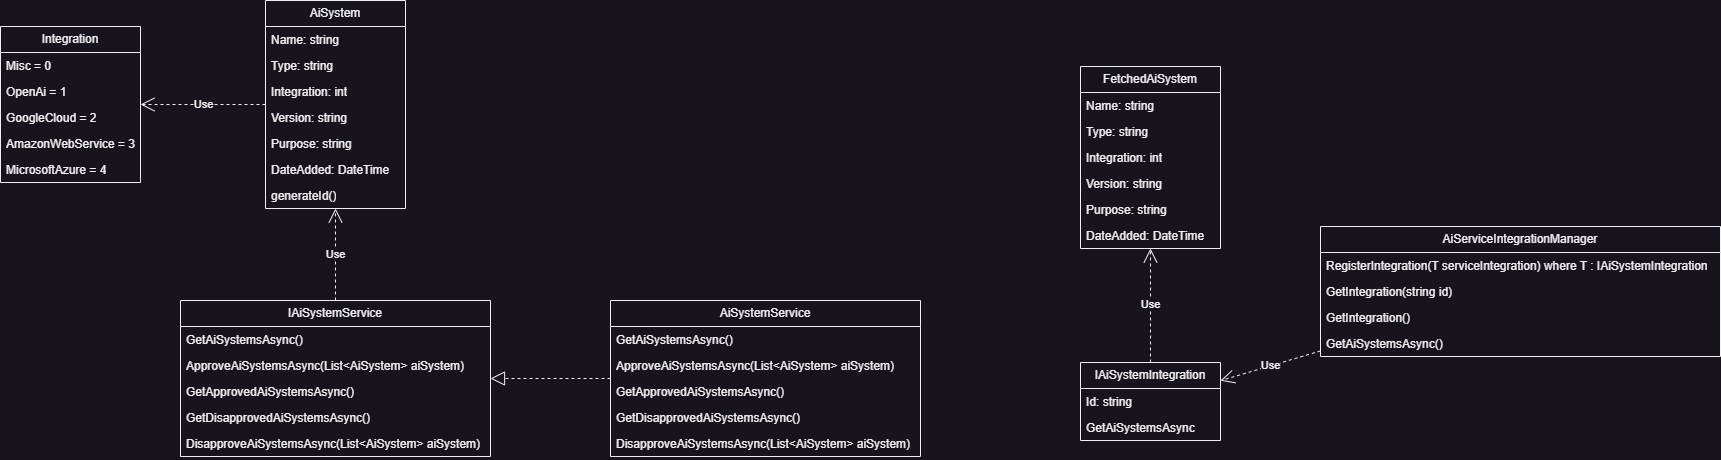

The diagram above was exported from draw.io. Its source (the exported page's mxGraphModel, read from the mxfile embedded in the PNG):
<mxGraphModel dx="2867" dy="992" grid="1" gridSize="10" guides="1" tooltips="1" connect="1" arrows="1" fold="1" page="1" pageScale="1" pageWidth="827" pageHeight="1169" math="0" shadow="0">
  <root>
    <mxCell id="0" />
    <mxCell id="1" parent="0" />
    <mxCell id="VwBiQ840SNFs7_mAfwVx-1" value="AiSystem" style="swimlane;fontStyle=0;childLayout=stackLayout;horizontal=1;startSize=26;fillColor=none;horizontalStack=0;resizeParent=1;resizeParentMax=0;resizeLast=0;collapsible=1;marginBottom=0;whiteSpace=wrap;html=1;" vertex="1" parent="1">
      <mxGeometry x="45" y="30" width="140" height="208" as="geometry" />
    </mxCell>
    <mxCell id="VwBiQ840SNFs7_mAfwVx-2" value="Name: string" style="text;strokeColor=none;fillColor=none;align=left;verticalAlign=top;spacingLeft=4;spacingRight=4;overflow=hidden;rotatable=0;points=[[0,0.5],[1,0.5]];portConstraint=eastwest;whiteSpace=wrap;html=1;" vertex="1" parent="VwBiQ840SNFs7_mAfwVx-1">
      <mxGeometry y="26" width="140" height="26" as="geometry" />
    </mxCell>
    <mxCell id="VwBiQ840SNFs7_mAfwVx-3" value="Type: string" style="text;strokeColor=none;fillColor=none;align=left;verticalAlign=top;spacingLeft=4;spacingRight=4;overflow=hidden;rotatable=0;points=[[0,0.5],[1,0.5]];portConstraint=eastwest;whiteSpace=wrap;html=1;" vertex="1" parent="VwBiQ840SNFs7_mAfwVx-1">
      <mxGeometry y="52" width="140" height="26" as="geometry" />
    </mxCell>
    <mxCell id="VwBiQ840SNFs7_mAfwVx-27" value="Integration: int" style="text;strokeColor=none;fillColor=none;align=left;verticalAlign=top;spacingLeft=4;spacingRight=4;overflow=hidden;rotatable=0;points=[[0,0.5],[1,0.5]];portConstraint=eastwest;whiteSpace=wrap;html=1;" vertex="1" parent="VwBiQ840SNFs7_mAfwVx-1">
      <mxGeometry y="78" width="140" height="26" as="geometry" />
    </mxCell>
    <mxCell id="VwBiQ840SNFs7_mAfwVx-29" value="Version: string" style="text;strokeColor=none;fillColor=none;align=left;verticalAlign=top;spacingLeft=4;spacingRight=4;overflow=hidden;rotatable=0;points=[[0,0.5],[1,0.5]];portConstraint=eastwest;whiteSpace=wrap;html=1;" vertex="1" parent="VwBiQ840SNFs7_mAfwVx-1">
      <mxGeometry y="104" width="140" height="26" as="geometry" />
    </mxCell>
    <mxCell id="VwBiQ840SNFs7_mAfwVx-28" value="Purpose: string" style="text;strokeColor=none;fillColor=none;align=left;verticalAlign=top;spacingLeft=4;spacingRight=4;overflow=hidden;rotatable=0;points=[[0,0.5],[1,0.5]];portConstraint=eastwest;whiteSpace=wrap;html=1;" vertex="1" parent="VwBiQ840SNFs7_mAfwVx-1">
      <mxGeometry y="130" width="140" height="26" as="geometry" />
    </mxCell>
    <mxCell id="VwBiQ840SNFs7_mAfwVx-26" value="DateAdded: DateTime" style="text;strokeColor=none;fillColor=none;align=left;verticalAlign=top;spacingLeft=4;spacingRight=4;overflow=hidden;rotatable=0;points=[[0,0.5],[1,0.5]];portConstraint=eastwest;whiteSpace=wrap;html=1;" vertex="1" parent="VwBiQ840SNFs7_mAfwVx-1">
      <mxGeometry y="156" width="140" height="26" as="geometry" />
    </mxCell>
    <mxCell id="VwBiQ840SNFs7_mAfwVx-4" value="generateId()" style="text;strokeColor=none;fillColor=none;align=left;verticalAlign=top;spacingLeft=4;spacingRight=4;overflow=hidden;rotatable=0;points=[[0,0.5],[1,0.5]];portConstraint=eastwest;whiteSpace=wrap;html=1;" vertex="1" parent="VwBiQ840SNFs7_mAfwVx-1">
      <mxGeometry y="182" width="140" height="26" as="geometry" />
    </mxCell>
    <mxCell id="VwBiQ840SNFs7_mAfwVx-5" value="Integration" style="swimlane;fontStyle=0;childLayout=stackLayout;horizontal=1;startSize=26;fillColor=none;horizontalStack=0;resizeParent=1;resizeParentMax=0;resizeLast=0;collapsible=1;marginBottom=0;whiteSpace=wrap;html=1;" vertex="1" parent="1">
      <mxGeometry x="-220" y="56" width="140" height="156" as="geometry" />
    </mxCell>
    <mxCell id="VwBiQ840SNFs7_mAfwVx-6" value="Misc = 0" style="text;strokeColor=none;fillColor=none;align=left;verticalAlign=top;spacingLeft=4;spacingRight=4;overflow=hidden;rotatable=0;points=[[0,0.5],[1,0.5]];portConstraint=eastwest;whiteSpace=wrap;html=1;" vertex="1" parent="VwBiQ840SNFs7_mAfwVx-5">
      <mxGeometry y="26" width="140" height="26" as="geometry" />
    </mxCell>
    <mxCell id="VwBiQ840SNFs7_mAfwVx-7" value="OpenAi = 1" style="text;strokeColor=none;fillColor=none;align=left;verticalAlign=top;spacingLeft=4;spacingRight=4;overflow=hidden;rotatable=0;points=[[0,0.5],[1,0.5]];portConstraint=eastwest;whiteSpace=wrap;html=1;" vertex="1" parent="VwBiQ840SNFs7_mAfwVx-5">
      <mxGeometry y="52" width="140" height="26" as="geometry" />
    </mxCell>
    <mxCell id="VwBiQ840SNFs7_mAfwVx-25" value="GoogleCloud = 2" style="text;strokeColor=none;fillColor=none;align=left;verticalAlign=top;spacingLeft=4;spacingRight=4;overflow=hidden;rotatable=0;points=[[0,0.5],[1,0.5]];portConstraint=eastwest;whiteSpace=wrap;html=1;" vertex="1" parent="VwBiQ840SNFs7_mAfwVx-5">
      <mxGeometry y="78" width="140" height="26" as="geometry" />
    </mxCell>
    <mxCell id="VwBiQ840SNFs7_mAfwVx-24" value="AmazonWebService = 3" style="text;strokeColor=none;fillColor=none;align=left;verticalAlign=top;spacingLeft=4;spacingRight=4;overflow=hidden;rotatable=0;points=[[0,0.5],[1,0.5]];portConstraint=eastwest;whiteSpace=wrap;html=1;" vertex="1" parent="VwBiQ840SNFs7_mAfwVx-5">
      <mxGeometry y="104" width="140" height="26" as="geometry" />
    </mxCell>
    <mxCell id="VwBiQ840SNFs7_mAfwVx-8" value="MicrosoftAzure = 4" style="text;strokeColor=none;fillColor=none;align=left;verticalAlign=top;spacingLeft=4;spacingRight=4;overflow=hidden;rotatable=0;points=[[0,0.5],[1,0.5]];portConstraint=eastwest;whiteSpace=wrap;html=1;" vertex="1" parent="VwBiQ840SNFs7_mAfwVx-5">
      <mxGeometry y="130" width="140" height="26" as="geometry" />
    </mxCell>
    <mxCell id="VwBiQ840SNFs7_mAfwVx-9" value="IAiSystemService" style="swimlane;fontStyle=0;childLayout=stackLayout;horizontal=1;startSize=26;fillColor=none;horizontalStack=0;resizeParent=1;resizeParentMax=0;resizeLast=0;collapsible=1;marginBottom=0;whiteSpace=wrap;html=1;" vertex="1" parent="1">
      <mxGeometry x="-40" y="330" width="310" height="156" as="geometry" />
    </mxCell>
    <mxCell id="VwBiQ840SNFs7_mAfwVx-10" value="GetAiSystemsAsync()" style="text;strokeColor=none;fillColor=none;align=left;verticalAlign=top;spacingLeft=4;spacingRight=4;overflow=hidden;rotatable=0;points=[[0,0.5],[1,0.5]];portConstraint=eastwest;whiteSpace=wrap;html=1;" vertex="1" parent="VwBiQ840SNFs7_mAfwVx-9">
      <mxGeometry y="26" width="310" height="26" as="geometry" />
    </mxCell>
    <mxCell id="VwBiQ840SNFs7_mAfwVx-11" value="ApproveAiSystemsAsync(List&amp;lt;AiSystem&amp;gt; aiSystem)" style="text;strokeColor=none;fillColor=none;align=left;verticalAlign=top;spacingLeft=4;spacingRight=4;overflow=hidden;rotatable=0;points=[[0,0.5],[1,0.5]];portConstraint=eastwest;whiteSpace=wrap;html=1;" vertex="1" parent="VwBiQ840SNFs7_mAfwVx-9">
      <mxGeometry y="52" width="310" height="26" as="geometry" />
    </mxCell>
    <mxCell id="VwBiQ840SNFs7_mAfwVx-12" value="GetApprovedAiSystemsAsync()" style="text;strokeColor=none;fillColor=none;align=left;verticalAlign=top;spacingLeft=4;spacingRight=4;overflow=hidden;rotatable=0;points=[[0,0.5],[1,0.5]];portConstraint=eastwest;whiteSpace=wrap;html=1;" vertex="1" parent="VwBiQ840SNFs7_mAfwVx-9">
      <mxGeometry y="78" width="310" height="26" as="geometry" />
    </mxCell>
    <mxCell id="VwBiQ840SNFs7_mAfwVx-17" value="GetDisapprovedAiSystemsAsync()" style="text;strokeColor=none;fillColor=none;align=left;verticalAlign=top;spacingLeft=4;spacingRight=4;overflow=hidden;rotatable=0;points=[[0,0.5],[1,0.5]];portConstraint=eastwest;whiteSpace=wrap;html=1;" vertex="1" parent="VwBiQ840SNFs7_mAfwVx-9">
      <mxGeometry y="104" width="310" height="26" as="geometry" />
    </mxCell>
    <mxCell id="VwBiQ840SNFs7_mAfwVx-18" value="DisapproveAiSystemsAsync(List&amp;lt;AiSystem&amp;gt; aiSystem)" style="text;strokeColor=none;fillColor=none;align=left;verticalAlign=top;spacingLeft=4;spacingRight=4;overflow=hidden;rotatable=0;points=[[0,0.5],[1,0.5]];portConstraint=eastwest;whiteSpace=wrap;html=1;" vertex="1" parent="VwBiQ840SNFs7_mAfwVx-9">
      <mxGeometry y="130" width="310" height="26" as="geometry" />
    </mxCell>
    <mxCell id="VwBiQ840SNFs7_mAfwVx-13" value="AiSystemService" style="swimlane;fontStyle=0;childLayout=stackLayout;horizontal=1;startSize=26;fillColor=none;horizontalStack=0;resizeParent=1;resizeParentMax=0;resizeLast=0;collapsible=1;marginBottom=0;whiteSpace=wrap;html=1;" vertex="1" parent="1">
      <mxGeometry x="390" y="330" width="310" height="156" as="geometry" />
    </mxCell>
    <mxCell id="VwBiQ840SNFs7_mAfwVx-19" value="GetAiSystemsAsync()" style="text;strokeColor=none;fillColor=none;align=left;verticalAlign=top;spacingLeft=4;spacingRight=4;overflow=hidden;rotatable=0;points=[[0,0.5],[1,0.5]];portConstraint=eastwest;whiteSpace=wrap;html=1;" vertex="1" parent="VwBiQ840SNFs7_mAfwVx-13">
      <mxGeometry y="26" width="310" height="26" as="geometry" />
    </mxCell>
    <mxCell id="VwBiQ840SNFs7_mAfwVx-20" value="ApproveAiSystemsAsync(List&amp;lt;AiSystem&amp;gt; aiSystem)" style="text;strokeColor=none;fillColor=none;align=left;verticalAlign=top;spacingLeft=4;spacingRight=4;overflow=hidden;rotatable=0;points=[[0,0.5],[1,0.5]];portConstraint=eastwest;whiteSpace=wrap;html=1;" vertex="1" parent="VwBiQ840SNFs7_mAfwVx-13">
      <mxGeometry y="52" width="310" height="26" as="geometry" />
    </mxCell>
    <mxCell id="VwBiQ840SNFs7_mAfwVx-21" value="GetApprovedAiSystemsAsync()" style="text;strokeColor=none;fillColor=none;align=left;verticalAlign=top;spacingLeft=4;spacingRight=4;overflow=hidden;rotatable=0;points=[[0,0.5],[1,0.5]];portConstraint=eastwest;whiteSpace=wrap;html=1;" vertex="1" parent="VwBiQ840SNFs7_mAfwVx-13">
      <mxGeometry y="78" width="310" height="26" as="geometry" />
    </mxCell>
    <mxCell id="VwBiQ840SNFs7_mAfwVx-22" value="GetDisapprovedAiSystemsAsync()" style="text;strokeColor=none;fillColor=none;align=left;verticalAlign=top;spacingLeft=4;spacingRight=4;overflow=hidden;rotatable=0;points=[[0,0.5],[1,0.5]];portConstraint=eastwest;whiteSpace=wrap;html=1;" vertex="1" parent="VwBiQ840SNFs7_mAfwVx-13">
      <mxGeometry y="104" width="310" height="26" as="geometry" />
    </mxCell>
    <mxCell id="VwBiQ840SNFs7_mAfwVx-23" value="DisapproveAiSystemsAsync(List&amp;lt;AiSystem&amp;gt; aiSystem)" style="text;strokeColor=none;fillColor=none;align=left;verticalAlign=top;spacingLeft=4;spacingRight=4;overflow=hidden;rotatable=0;points=[[0,0.5],[1,0.5]];portConstraint=eastwest;whiteSpace=wrap;html=1;" vertex="1" parent="VwBiQ840SNFs7_mAfwVx-13">
      <mxGeometry y="130" width="310" height="26" as="geometry" />
    </mxCell>
    <mxCell id="VwBiQ840SNFs7_mAfwVx-32" value="" style="endArrow=block;dashed=1;endFill=0;endSize=12;html=1;rounded=0;" edge="1" parent="1" source="VwBiQ840SNFs7_mAfwVx-13" target="VwBiQ840SNFs7_mAfwVx-9">
      <mxGeometry width="160" relative="1" as="geometry">
        <mxPoint x="260" y="560" as="sourcePoint" />
        <mxPoint x="420" y="560" as="targetPoint" />
      </mxGeometry>
    </mxCell>
    <mxCell id="VwBiQ840SNFs7_mAfwVx-33" value="Use" style="endArrow=open;endSize=12;dashed=1;html=1;rounded=0;" edge="1" parent="1" source="VwBiQ840SNFs7_mAfwVx-9" target="VwBiQ840SNFs7_mAfwVx-1">
      <mxGeometry width="160" relative="1" as="geometry">
        <mxPoint x="270" y="220" as="sourcePoint" />
        <mxPoint x="430" y="220" as="targetPoint" />
      </mxGeometry>
    </mxCell>
    <mxCell id="VwBiQ840SNFs7_mAfwVx-34" value="Use" style="endArrow=open;endSize=12;dashed=1;html=1;rounded=0;" edge="1" parent="1" source="VwBiQ840SNFs7_mAfwVx-1" target="VwBiQ840SNFs7_mAfwVx-5">
      <mxGeometry width="160" relative="1" as="geometry">
        <mxPoint x="270" y="110" as="sourcePoint" />
        <mxPoint x="430" y="110" as="targetPoint" />
      </mxGeometry>
    </mxCell>
    <mxCell id="VwBiQ840SNFs7_mAfwVx-35" value="FetchedAiSystem" style="swimlane;fontStyle=0;childLayout=stackLayout;horizontal=1;startSize=26;fillColor=none;horizontalStack=0;resizeParent=1;resizeParentMax=0;resizeLast=0;collapsible=1;marginBottom=0;whiteSpace=wrap;html=1;" vertex="1" parent="1">
      <mxGeometry x="860" y="96" width="140" height="182" as="geometry" />
    </mxCell>
    <mxCell id="VwBiQ840SNFs7_mAfwVx-47" value="Name: string" style="text;strokeColor=none;fillColor=none;align=left;verticalAlign=top;spacingLeft=4;spacingRight=4;overflow=hidden;rotatable=0;points=[[0,0.5],[1,0.5]];portConstraint=eastwest;whiteSpace=wrap;html=1;" vertex="1" parent="VwBiQ840SNFs7_mAfwVx-35">
      <mxGeometry y="26" width="140" height="26" as="geometry" />
    </mxCell>
    <mxCell id="VwBiQ840SNFs7_mAfwVx-48" value="Type: string" style="text;strokeColor=none;fillColor=none;align=left;verticalAlign=top;spacingLeft=4;spacingRight=4;overflow=hidden;rotatable=0;points=[[0,0.5],[1,0.5]];portConstraint=eastwest;whiteSpace=wrap;html=1;" vertex="1" parent="VwBiQ840SNFs7_mAfwVx-35">
      <mxGeometry y="52" width="140" height="26" as="geometry" />
    </mxCell>
    <mxCell id="VwBiQ840SNFs7_mAfwVx-49" value="Integration: int" style="text;strokeColor=none;fillColor=none;align=left;verticalAlign=top;spacingLeft=4;spacingRight=4;overflow=hidden;rotatable=0;points=[[0,0.5],[1,0.5]];portConstraint=eastwest;whiteSpace=wrap;html=1;" vertex="1" parent="VwBiQ840SNFs7_mAfwVx-35">
      <mxGeometry y="78" width="140" height="26" as="geometry" />
    </mxCell>
    <mxCell id="VwBiQ840SNFs7_mAfwVx-50" value="Version: string" style="text;strokeColor=none;fillColor=none;align=left;verticalAlign=top;spacingLeft=4;spacingRight=4;overflow=hidden;rotatable=0;points=[[0,0.5],[1,0.5]];portConstraint=eastwest;whiteSpace=wrap;html=1;" vertex="1" parent="VwBiQ840SNFs7_mAfwVx-35">
      <mxGeometry y="104" width="140" height="26" as="geometry" />
    </mxCell>
    <mxCell id="VwBiQ840SNFs7_mAfwVx-51" value="Purpose: string" style="text;strokeColor=none;fillColor=none;align=left;verticalAlign=top;spacingLeft=4;spacingRight=4;overflow=hidden;rotatable=0;points=[[0,0.5],[1,0.5]];portConstraint=eastwest;whiteSpace=wrap;html=1;" vertex="1" parent="VwBiQ840SNFs7_mAfwVx-35">
      <mxGeometry y="130" width="140" height="26" as="geometry" />
    </mxCell>
    <mxCell id="VwBiQ840SNFs7_mAfwVx-52" value="DateAdded: DateTime" style="text;strokeColor=none;fillColor=none;align=left;verticalAlign=top;spacingLeft=4;spacingRight=4;overflow=hidden;rotatable=0;points=[[0,0.5],[1,0.5]];portConstraint=eastwest;whiteSpace=wrap;html=1;" vertex="1" parent="VwBiQ840SNFs7_mAfwVx-35">
      <mxGeometry y="156" width="140" height="26" as="geometry" />
    </mxCell>
    <mxCell id="VwBiQ840SNFs7_mAfwVx-39" value="IAiSystemIntegration" style="swimlane;fontStyle=0;childLayout=stackLayout;horizontal=1;startSize=26;fillColor=none;horizontalStack=0;resizeParent=1;resizeParentMax=0;resizeLast=0;collapsible=1;marginBottom=0;whiteSpace=wrap;html=1;" vertex="1" parent="1">
      <mxGeometry x="860" y="392" width="140" height="78" as="geometry" />
    </mxCell>
    <mxCell id="VwBiQ840SNFs7_mAfwVx-40" value="Id: string" style="text;strokeColor=none;fillColor=none;align=left;verticalAlign=top;spacingLeft=4;spacingRight=4;overflow=hidden;rotatable=0;points=[[0,0.5],[1,0.5]];portConstraint=eastwest;whiteSpace=wrap;html=1;" vertex="1" parent="VwBiQ840SNFs7_mAfwVx-39">
      <mxGeometry y="26" width="140" height="26" as="geometry" />
    </mxCell>
    <mxCell id="VwBiQ840SNFs7_mAfwVx-41" value="GetAiSystemsAsync" style="text;strokeColor=none;fillColor=none;align=left;verticalAlign=top;spacingLeft=4;spacingRight=4;overflow=hidden;rotatable=0;points=[[0,0.5],[1,0.5]];portConstraint=eastwest;whiteSpace=wrap;html=1;" vertex="1" parent="VwBiQ840SNFs7_mAfwVx-39">
      <mxGeometry y="52" width="140" height="26" as="geometry" />
    </mxCell>
    <mxCell id="VwBiQ840SNFs7_mAfwVx-43" value="AiServiceIntegrationManager" style="swimlane;fontStyle=0;childLayout=stackLayout;horizontal=1;startSize=26;fillColor=none;horizontalStack=0;resizeParent=1;resizeParentMax=0;resizeLast=0;collapsible=1;marginBottom=0;whiteSpace=wrap;html=1;" vertex="1" parent="1">
      <mxGeometry x="1100" y="256" width="400" height="130" as="geometry" />
    </mxCell>
    <mxCell id="VwBiQ840SNFs7_mAfwVx-44" value="RegisterIntegration(T serviceIntegration) where T : IAiSystemIntegration" style="text;strokeColor=none;fillColor=none;align=left;verticalAlign=top;spacingLeft=4;spacingRight=4;overflow=hidden;rotatable=0;points=[[0,0.5],[1,0.5]];portConstraint=eastwest;whiteSpace=wrap;html=1;" vertex="1" parent="VwBiQ840SNFs7_mAfwVx-43">
      <mxGeometry y="26" width="400" height="26" as="geometry" />
    </mxCell>
    <mxCell id="VwBiQ840SNFs7_mAfwVx-45" value="GetIntegration(string id)" style="text;strokeColor=none;fillColor=none;align=left;verticalAlign=top;spacingLeft=4;spacingRight=4;overflow=hidden;rotatable=0;points=[[0,0.5],[1,0.5]];portConstraint=eastwest;whiteSpace=wrap;html=1;" vertex="1" parent="VwBiQ840SNFs7_mAfwVx-43">
      <mxGeometry y="52" width="400" height="26" as="geometry" />
    </mxCell>
    <mxCell id="VwBiQ840SNFs7_mAfwVx-46" value="GetIntegration()" style="text;strokeColor=none;fillColor=none;align=left;verticalAlign=top;spacingLeft=4;spacingRight=4;overflow=hidden;rotatable=0;points=[[0,0.5],[1,0.5]];portConstraint=eastwest;whiteSpace=wrap;html=1;" vertex="1" parent="VwBiQ840SNFs7_mAfwVx-43">
      <mxGeometry y="78" width="400" height="26" as="geometry" />
    </mxCell>
    <mxCell id="VwBiQ840SNFs7_mAfwVx-53" value="GetAiSystemsAsync()" style="text;strokeColor=none;fillColor=none;align=left;verticalAlign=top;spacingLeft=4;spacingRight=4;overflow=hidden;rotatable=0;points=[[0,0.5],[1,0.5]];portConstraint=eastwest;whiteSpace=wrap;html=1;" vertex="1" parent="VwBiQ840SNFs7_mAfwVx-43">
      <mxGeometry y="104" width="400" height="26" as="geometry" />
    </mxCell>
    <mxCell id="VwBiQ840SNFs7_mAfwVx-54" value="Use" style="endArrow=open;endSize=12;dashed=1;html=1;rounded=0;" edge="1" parent="1" source="VwBiQ840SNFs7_mAfwVx-43" target="VwBiQ840SNFs7_mAfwVx-39">
      <mxGeometry width="160" relative="1" as="geometry">
        <mxPoint x="1240" y="470" as="sourcePoint" />
        <mxPoint x="1400" y="470" as="targetPoint" />
      </mxGeometry>
    </mxCell>
    <mxCell id="VwBiQ840SNFs7_mAfwVx-55" value="Use" style="endArrow=open;endSize=12;dashed=1;html=1;rounded=0;" edge="1" parent="1" source="VwBiQ840SNFs7_mAfwVx-39" target="VwBiQ840SNFs7_mAfwVx-35">
      <mxGeometry width="160" relative="1" as="geometry">
        <mxPoint x="880" y="340" as="sourcePoint" />
        <mxPoint x="1040" y="340" as="targetPoint" />
      </mxGeometry>
    </mxCell>
  </root>
</mxGraphModel>